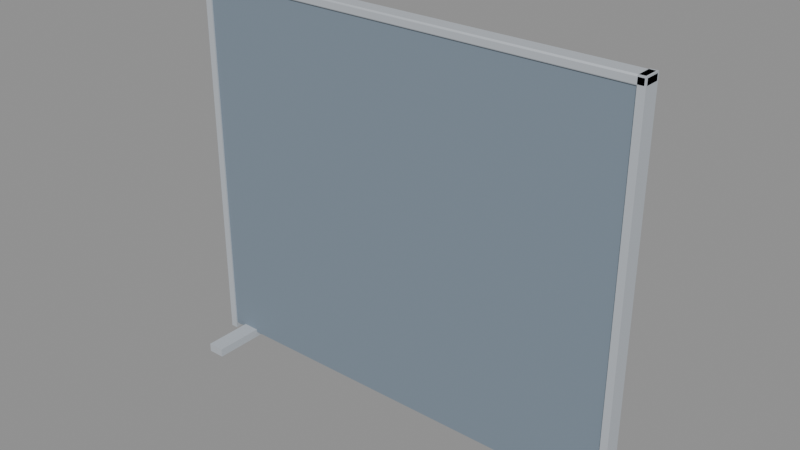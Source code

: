 # Source: cubicle_partition.blend  (saved by Blender 4.5.91; exported with 4.5.12 LTS)
import bpy
from mathutils import Matrix  # noqa: F401  (used for matrix-valued properties, if any)

bpy.ops.wm.read_factory_settings(use_empty=True)
scene = bpy.context.scene
scene.name = 'Scene'

# ---- materials (node trees are filled in below, after node groups)
mat_matte_fabric = bpy.data.materials.new('MATTE_Fabric')
mat_matte_fabric.diffuse_color = (0.2016, 0.2582, 0.3185, 1.0)
mat_metal_trim = bpy.data.materials.new('METAL_Trim')
mat_metal_trim.diffuse_color = (0.4793, 0.5149, 0.5583, 1.0)

# ---- material node trees
mat_matte_fabric.use_nodes = True; mat_matte_fabric.node_tree.nodes.clear()
_N = mat_matte_fabric.node_tree.nodes; _L = mat_matte_fabric.node_tree.links
n0 = _N.new('ShaderNodeBsdfPrincipled'); n0.name = 'Principled BSDF'; n0.location = (-200, 100)
n0.inputs[0].default_value = (0.2016, 0.2582, 0.3185, 1.0)
n0.inputs[2].default_value = 0.6
n1 = _N.new('ShaderNodeOutputMaterial'); n1.name = 'Material Output'; n1.location = (200, 100)
_L.new(n0.outputs[0], n1.inputs[0])
n1.is_active_output = True
mat_metal_trim.use_nodes = True; mat_metal_trim.node_tree.nodes.clear()
_N = mat_metal_trim.node_tree.nodes; _L = mat_metal_trim.node_tree.links
n0 = _N.new('ShaderNodeBsdfPrincipled'); n0.name = 'Principled BSDF'; n0.location = (-200, 100)
n0.inputs[0].default_value = (0.4793, 0.5149, 0.5583, 1.0)
n0.inputs[2].default_value = 0.6
n1 = _N.new('ShaderNodeOutputMaterial'); n1.name = 'Material Output'; n1.location = (200, 100)
_L.new(n0.outputs[0], n1.inputs[0])
n1.is_active_output = True

# ---- meshes
me_partition = bpy.data.meshes.new('Partition')
me_partition.from_pydata([(-0.78, -0.025, -0.655), (-0.78, -0.025, 0.655), (-0.78, 0.025, -0.655), (-0.78, 0.025, 0.655), (0.78, -0.025, -0.655), (0.78, -0.025, 0.655), (0.78, 0.025, -0.655), (0.78, 0.025, 0.655), (-0.795, -0.025, 0.645), (-0.795, -0.03, 0.65), (-0.8, -0.025, 0.65), (-0.795, -0.02854, 0.6465), (-0.7979, -0.02789, 0.6471), (-0.7985, -0.02854, 0.65), (-0.7985, -0.025, 0.6465), (-0.795, -0.03, 0.67), (-0.795, -0.025, 0.675), (-0.8, -0.025, 0.67), (-0.795, -0.02854, 0.6735), (-0.7979, -0.02789, 0.6729), (-0.7985, -0.025, 0.6735), (-0.7985, -0.02854, 0.67), (-0.795, 0.025, 0.645), (-0.8, 0.025, 0.65), (-0.795, 0.03, 0.65), (-0.7985, 0.025, 0.6465), (-0.7979, 0.02789, 0.6471), (-0.7985, 0.02854, 0.65), (-0.795, 0.02854, 0.6465), (-0.795, 0.025, 0.675), (-0.795, 0.03, 0.67), (-0.8, 0.025, 0.67), (-0.795, 0.02854, 0.6735), (-0.7979, 0.02789, 0.6729), (-0.7985, 0.02854, 0.67), (-0.7985, 0.025, 0.6735), (0.795, -0.025, 0.645), (0.8, -0.025, 0.65), (0.795, -0.03, 0.65), (0.7985, -0.025, 0.6465), (0.7979, -0.02789, 0.6471), (0.7985, -0.02854, 0.65), (0.795, -0.02854, 0.6465), (0.795, -0.025, 0.675), (0.795, -0.03, 0.67), (0.8, -0.025, 0.67), (0.795, -0.02854, 0.6735), (0.7979, -0.02789, 0.6729), (0.7985, -0.02854, 0.67), (0.7985, -0.025, 0.6735), (0.795, 0.025, 0.645), (0.795, 0.03, 0.65), (0.8, 0.025, 0.65), (0.795, 0.02854, 0.6465), (0.7979, 0.02789, 0.6471), (0.7985, 0.02854, 0.65), (0.7985, 0.025, 0.6465), (0.795, 0.025, 0.675), (0.8, 0.025, 0.67), (0.795, 0.03, 0.67), (0.7985, 0.025, 0.6735), (0.7979, 0.02789, 0.6729), (0.7985, 0.02854, 0.67), (0.795, 0.02854, 0.6735), (-0.8, -0.03, -0.675), (-0.8, -0.03, 0.675), (-0.8, 0.03, -0.675), (-0.8, 0.03, 0.675), (-0.775, -0.03, -0.675), (-0.775, -0.03, 0.675), (-0.775, 0.03, -0.675), (-0.775, 0.03, 0.675), (0.775, -0.03, -0.675), (0.775, -0.03, 0.675), (0.775, 0.03, -0.675), (0.775, 0.03, 0.675), (0.8, -0.03, -0.675), (0.8, -0.03, 0.675), (0.8, 0.03, -0.675), (0.8, 0.03, 0.675), (-0.73, -0.2, -0.675), (-0.73, -0.2, -0.645), (-0.73, 0.2, -0.675), (-0.73, 0.2, -0.645), (-0.67, -0.2, -0.675), (-0.67, -0.2, -0.645), (-0.67, 0.2, -0.675), (-0.67, 0.2, -0.645), (0.67, -0.2, -0.675), (0.67, -0.2, -0.645), (0.67, 0.2, -0.675), (0.67, 0.2, -0.645), (0.73, -0.2, -0.675), (0.73, -0.2, -0.645), (0.73, 0.2, -0.675), (0.73, 0.2, -0.645)], [], [(0, 1, 3, 2), (2, 3, 7, 6), (6, 7, 5, 4), (4, 5, 1, 0), (2, 6, 4, 0), (7, 3, 1, 5), (8, 11, 12, 14), (9, 13, 12, 11), (10, 14, 12, 13), (15, 18, 19, 21), (16, 20, 19, 18), (17, 21, 19, 20), (22, 25, 26, 28), (23, 27, 26, 25), (24, 28, 26, 27), (29, 32, 33, 35), (30, 34, 33, 32), (31, 35, 33, 34), (36, 39, 40, 42), (37, 41, 40, 39), (38, 42, 40, 41), (43, 46, 47, 49), (44, 48, 47, 46), (45, 49, 47, 48), (50, 53, 54, 56), (51, 55, 54, 53), (52, 56, 54, 55), (57, 60, 61, 63), (58, 62, 61, 60), (59, 63, 61, 62), (22, 8, 14, 25), (25, 14, 10, 23), (9, 15, 21, 13), (13, 21, 17, 10), (16, 29, 35, 20), (20, 35, 31, 17), (30, 24, 27, 34), (34, 27, 23, 31), (50, 22, 28, 53), (53, 28, 24, 51), (29, 57, 63, 32), (32, 63, 59, 30), (58, 52, 55, 62), (62, 55, 51, 59), (36, 50, 56, 39), (39, 56, 52, 37), (57, 43, 49, 60), (60, 49, 45, 58), (44, 38, 41, 48), (48, 41, 37, 45), (8, 36, 42, 11), (11, 42, 38, 9), (43, 16, 18, 46), (46, 18, 15, 44), (22, 50, 36, 8), (10, 17, 31, 23), (38, 44, 15, 9), (57, 29, 16, 43), (24, 30, 59, 51), (52, 58, 45, 37), (64, 65, 67, 66), (66, 67, 71, 70), (70, 71, 69, 68), (68, 69, 65, 64), (66, 70, 68, 64), (71, 67, 65, 69), (72, 73, 75, 74), (74, 75, 79, 78), (78, 79, 77, 76), (76, 77, 73, 72), (74, 78, 76, 72), (79, 75, 73, 77), (80, 81, 83, 82), (82, 83, 87, 86), (86, 87, 85, 84), (84, 85, 81, 80), (82, 86, 84, 80), (87, 83, 81, 85), (88, 89, 91, 90), (90, 91, 95, 94), (94, 95, 93, 92), (92, 93, 89, 88), (90, 94, 92, 88), (95, 91, 89, 93)])
me_partition.polygons.foreach_set('use_smooth', [0, 0, 0, 0, 0, 0, 1, 1, 1, 1, 1, 1, 1, 1, 1, 1, 1, 1, 1, 1, 1, 1, 1, 1, 1, 1, 1, 1, 1, 1, 1, 1, 1, 1, 1, 1, 1, 1, 1, 1, 1, 1, 1, 1, 1, 1, 1, 1, 1, 1, 1, 1, 1, 1, 1, 1, 1, 1, 1, 1, 0, 0, 0, 0, 0, 0, 0, 0, 0, 0, 0, 0, 0, 0, 0, 0, 0, 0, 0, 0, 0, 0, 0, 0])
me_partition.polygons.foreach_set('material_index', [0, 0, 0, 0, 0, 0, 1, 1, 1, 1, 1, 1, 1, 1, 1, 1, 1, 1, 1, 1, 1, 1, 1, 1, 1, 1, 1, 1, 1, 1, 1, 1, 1, 1, 1, 1, 1, 1, 1, 1, 1, 1, 1, 1, 1, 1, 1, 1, 1, 1, 1, 1, 1, 1, 1, 1, 1, 1, 1, 1, 1, 1, 1, 1, 1, 1, 1, 1, 1, 1, 1, 1, 1, 1, 1, 1, 1, 1, 1, 1, 1, 1, 1, 1])
_k = set([(8, 22), (8, 36), (9, 15), (9, 38), (10, 17), (10, 23), (15, 44), (16, 29), (16, 43), (17, 31), (22, 50), (23, 31), (24, 30), (24, 51), (29, 57), (30, 59), (36, 50), (37, 45), (37, 52), (38, 44), (43, 57), (45, 58), (51, 59), (52, 58)])
me_partition.attributes.new('sharp_edge', 'BOOLEAN', 'EDGE').data.foreach_set('value', [ (min(e.vertices), max(e.vertices)) in _k for e in me_partition.edges])
_uv = me_partition.uv_layers.new(name='UVMap')
_uv.uv.foreach_set('vector', [0.375, 0.0, 0.625, 0.0, 0.625, 0.25, 0.375, 0.25, 0.375, 0.25, 0.625, 0.25, 0.625, 0.5, 0.375, 0.5, 0.375, 0.5, 0.625, 0.5, 0.625, 0.75, 0.375, 0.75, 0.375, 0.75, 0.625, 0.75, 0.625, 1.0, 0.375, 1.0, 0.125, 0.5, 0.375, 0.5, 0.375, 0.75, 0.125, 0.75, 0.625, 0.5, 0.875, 0.5, 0.875, 0.75, 0.625, 0.75, 0.1258, 0.7292, 0.1258, 0.75, 0.1253, 0.75, 0.125, 0.7292, 0.4167, 0.9992, 0.4167, 1.0, 0.3926, 1.0, 0.375, 0.9992, 0.4167, 0.02083, 0.375, 0.02083, 0.375, 0.008805, 0.4167, 0.0, 0.5833, 0.9992, 0.625, 0.9992, 0.625, 0.9997, 0.5833, 1.0, 0.8742, 0.7292, 0.875, 0.7292, 0.875, 0.7412, 0.8742, 0.75, 0.5833, 0.02083, 0.5833, 0.0, 0.6074, 0.0, 0.625, 0.02083, 0.1258, 0.5208, 0.125, 0.5208, 0.125, 0.5088, 0.1258, 0.5, 0.4167, 0.2292, 0.4167, 0.25, 0.3838, 0.2502, 0.375, 0.2292, 0.4167, 0.2508, 0.375, 0.2508, 0.3838, 0.2502, 0.4167, 0.25, 0.8742, 0.5208, 0.8742, 0.5, 0.8747, 0.5, 0.875, 0.5208, 0.5833, 0.2508, 0.5833, 0.25, 0.6162, 0.2456, 0.625, 0.2508, 0.5833, 0.2292, 0.625, 0.2292, 0.6162, 0.2456, 0.5833, 0.25, 0.3742, 0.7292, 0.375, 0.7292, 0.3809, 0.7472, 0.3746, 0.7504, 0.4167, 0.7292, 0.4167, 0.75, 0.3809, 0.7472, 0.375, 0.7292, 0.4167, 0.7508, 0.3746, 0.7504, 0.3809, 0.7472, 0.4167, 0.75, 0.6258, 0.7292, 0.6254, 0.7504, 0.6192, 0.7471, 0.625, 0.7292, 0.5833, 0.7508, 0.5833, 0.75, 0.6192, 0.7471, 0.6254, 0.7504, 0.5833, 0.7292, 0.625, 0.7292, 0.6192, 0.7471, 0.5833, 0.75, 0.3742, 0.5208, 0.3746, 0.4996, 0.3808, 0.5029, 0.375, 0.5208, 0.4167, 0.4992, 0.4167, 0.5, 0.3808, 0.5029, 0.3746, 0.4996, 0.4167, 0.5208, 0.375, 0.5208, 0.3808, 0.5029, 0.4167, 0.5, 0.6258, 0.5208, 0.625, 0.5208, 0.6191, 0.5028, 0.6254, 0.4996, 0.5833, 0.5208, 0.5833, 0.5, 0.6191, 0.5028, 0.625, 0.5208, 0.5833, 0.4992, 0.6254, 0.4996, 0.6191, 0.5028, 0.5833, 0.5, 0.1258, 0.5208, 0.1258, 0.7292, 0.125, 0.7292, 0.125, 0.5208, 0.375, 0.2292, 0.375, 0.02083, 0.4167, 0.02083, 0.4167, 0.2292, 0.4167, 0.9992, 0.5833, 0.9992, 0.5833, 1.0, 0.4167, 1.0, 0.4167, 0.0, 0.5833, 0.0, 0.5833, 0.02083, 0.4167, 0.02083, 0.8742, 0.7292, 0.8742, 0.5208, 0.875, 0.5208, 0.875, 0.7292, 0.625, 0.02083, 0.625, 0.2292, 0.5833, 0.2292, 0.5833, 0.02083, 0.5833, 0.2508, 0.4167, 0.2508, 0.4167, 0.25, 0.5833, 0.25, 0.5833, 0.25, 0.4167, 0.25, 0.4167, 0.2292, 0.5833, 0.2292, 0.3742, 0.5208, 0.1258, 0.5208, 0.1258, 0.5, 0.3746, 0.4996, 0.3746, 0.4996, 0.375, 0.2508, 0.4167, 0.2508, 0.4167, 0.4992, 0.8742, 0.5208, 0.6258, 0.5208, 0.6254, 0.4996, 0.8742, 0.5, 0.625, 0.2508, 0.6254, 0.4996, 0.5833, 0.4992, 0.5833, 0.2508, 0.5833, 0.5208, 0.4167, 0.5208, 0.4167, 0.5, 0.5833, 0.5, 0.5833, 0.5, 0.4167, 0.5, 0.4167, 0.4992, 0.5833, 0.4992, 0.3742, 0.7292, 0.3742, 0.5208, 0.375, 0.5208, 0.375, 0.7292, 0.375, 0.7292, 0.375, 0.5208, 0.4167, 0.5208, 0.4167, 0.7292, 0.6258, 0.5208, 0.6258, 0.7292, 0.625, 0.7292, 0.625, 0.5208, 0.625, 0.5208, 0.625, 0.7292, 0.5833, 0.7292, 0.5833, 0.5208, 0.5833, 0.7508, 0.4167, 0.7508, 0.4167, 0.75, 0.5833, 0.75, 0.5833, 0.75, 0.4167, 0.75, 0.4167, 0.7292, 0.5833, 0.7292, 0.1258, 0.7292, 0.3742, 0.7292, 0.3746, 0.7504, 0.1258, 0.75, 0.375, 0.9992, 0.3746, 0.7504, 0.4167, 0.7508, 0.4167, 0.9992, 0.6258, 0.7292, 0.8742, 0.7292, 0.8742, 0.75, 0.6254, 0.7504, 0.6254, 0.7504, 0.625, 0.9992, 0.5833, 0.9992, 0.5833, 0.7508, 0.1258, 0.5208, 0.3742, 0.5208, 0.3742, 0.7292, 0.1258, 0.7292, 0.4167, 0.02083, 0.5833, 0.02083, 0.5833, 0.2292, 0.4167, 0.2292, 0.4167, 0.7508, 0.5833, 0.7508, 0.5833, 0.9992, 0.4167, 0.9992, 0.6258, 0.5208, 0.8742, 0.5208, 0.8742, 0.7292, 0.6258, 0.7292, 0.4167, 0.2508, 0.5833, 0.2508, 0.5833, 0.4992, 0.4167, 0.4992, 0.4167, 0.5208, 0.5833, 0.5208, 0.5833, 0.7292, 0.4167, 0.7292, 0.375, 0.0, 0.625, 0.0, 0.625, 0.25, 0.375, 0.25, 0.375, 0.25, 0.625, 0.25, 0.625, 0.5, 0.375, 0.5, 0.375, 0.5, 0.625, 0.5, 0.625, 0.75, 0.375, 0.75, 0.375, 0.75, 0.625, 0.75, 0.625, 1.0, 0.375, 1.0, 0.125, 0.5, 0.375, 0.5, 0.375, 0.75, 0.125, 0.75, 0.625, 0.5, 0.875, 0.5, 0.875, 0.75, 0.625, 0.75, 0.375, 0.0, 0.625, 0.0, 0.625, 0.25, 0.375, 0.25, 0.375, 0.25, 0.625, 0.25, 0.625, 0.5, 0.375, 0.5, 0.375, 0.5, 0.625, 0.5, 0.625, 0.75, 0.375, 0.75, 0.375, 0.75, 0.625, 0.75, 0.625, 1.0, 0.375, 1.0, 0.125, 0.5, 0.375, 0.5, 0.375, 0.75, 0.125, 0.75, 0.625, 0.5, 0.875, 0.5, 0.875, 0.75, 0.625, 0.75, 0.375, 0.0, 0.625, 0.0, 0.625, 0.25, 0.375, 0.25, 0.375, 0.25, 0.625, 0.25, 0.625, 0.5, 0.375, 0.5, 0.375, 0.5, 0.625, 0.5, 0.625, 0.75, 0.375, 0.75, 0.375, 0.75, 0.625, 0.75, 0.625, 1.0, 0.375, 1.0, 0.125, 0.5, 0.375, 0.5, 0.375, 0.75, 0.125, 0.75, 0.625, 0.5, 0.875, 0.5, 0.875, 0.75, 0.625, 0.75, 0.375, 0.0, 0.625, 0.0, 0.625, 0.25, 0.375, 0.25, 0.375, 0.25, 0.625, 0.25, 0.625, 0.5, 0.375, 0.5, 0.375, 0.5, 0.625, 0.5, 0.625, 0.75, 0.375, 0.75, 0.375, 0.75, 0.625, 0.75, 0.625, 1.0, 0.375, 1.0, 0.125, 0.5, 0.375, 0.5, 0.375, 0.75, 0.125, 0.75, 0.625, 0.5, 0.875, 0.5, 0.875, 0.75, 0.625, 0.75])
me_partition.materials.append(mat_matte_fabric)
me_partition.materials.append(mat_metal_trim)
me_partition.update()

# ---- objects
ob_partition = bpy.data.objects.new('Partition', me_partition)

# ---- transforms, parenting, visibility, modifiers, constraints
ob_partition.location = (0.0, 0.0, 0.675)

# ---- collection membership
scene.collection.objects.link(ob_partition)

# ---- scene / render settings (as saved in the file)
scene.frame_start = 1; scene.frame_end = 250; scene.frame_set(1)
scene.render.engine = 'BLENDER_EEVEE_NEXT'
scene.render.fps = 30
bpy.context.view_layer.update()

# ---- added for rendering (the .blend has no active camera and no usable light): camera, sun + grey world if the file has none
cam_auto = bpy.data.cameras.new('AutoCamera')
cam_auto.lens = 50.0
cam_auto.sensor_width = 36.0
cam_auto.clip_end = 1000.0
ob_auto_camera = bpy.data.objects.new('AutoCamera', cam_auto)
scene.collection.objects.link(ob_auto_camera)
ob_auto_camera.location = (1.97194, -2.36633, 2.25256)
ob_auto_camera.rotation_euler = (1.09748, -7.21219e-08, 0.694738)
scene.camera = ob_auto_camera
light_auto_sun = bpy.data.lights.new('AutoSun', 'SUN')
light_auto_sun.energy = 3.0
light_auto_sun.angle = 0.0523599
ob_auto_sun = bpy.data.objects.new('AutoSun', light_auto_sun)
scene.collection.objects.link(ob_auto_sun)
ob_auto_sun.rotation_euler = (0.872665, 0.174533, 0.523599)
if scene.world is None:
    world_auto = bpy.data.worlds.new('AutoWorld')
    world_auto.color = (0.3, 0.3, 0.3)
    scene.world = world_auto
bpy.context.view_layer.update()
